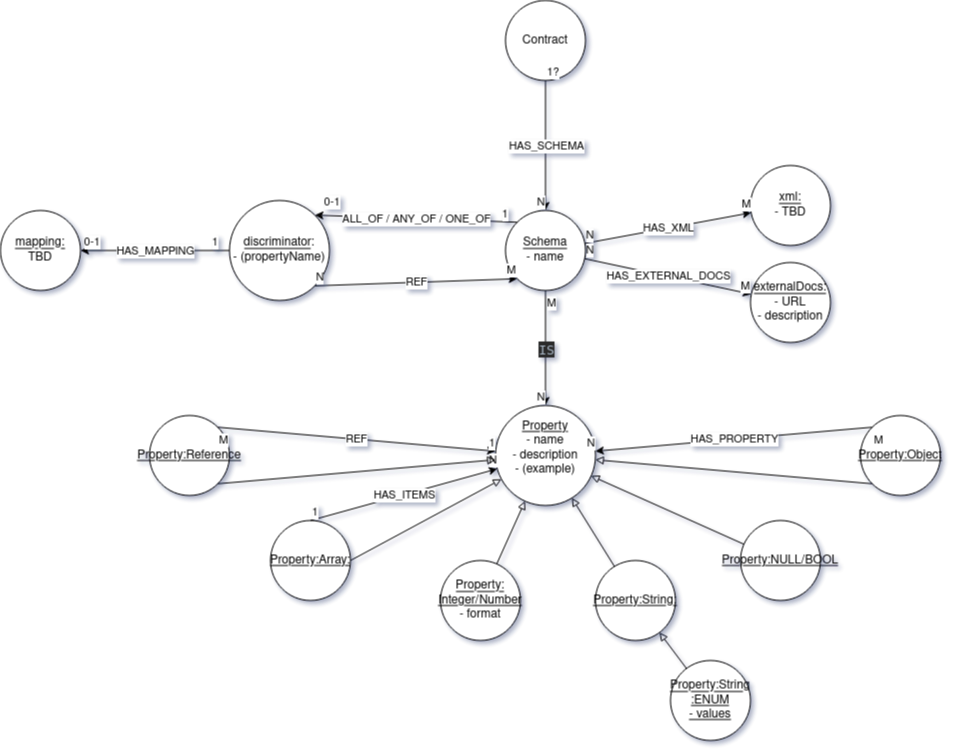

The diagram above was exported from draw.io. Its source (the exported page's mxGraphModel, read from the mxfile embedded in the PNG):
<mxGraphModel dx="1434" dy="781" grid="1" gridSize="10" guides="1" tooltips="1" connect="1" arrows="1" fold="1" page="1" pageScale="1" pageWidth="850" pageHeight="1100" math="0" shadow="0">
  <root>
    <mxCell id="0" />
    <mxCell id="1" parent="0" />
    <mxCell id="1fuxCIHO98j854imEB3C-1" value="Contract" style="ellipse;whiteSpace=wrap;html=1;aspect=fixed;" parent="1" vertex="1">
      <mxGeometry x="515" y="280" width="80" height="80" as="geometry" />
    </mxCell>
    <mxCell id="1fuxCIHO98j854imEB3C-2" value="&lt;div&gt;&lt;u&gt;Schema&lt;/u&gt;&lt;/div&gt;&lt;div&gt;- name&lt;/div&gt;" style="ellipse;whiteSpace=wrap;html=1;aspect=fixed;" parent="1" vertex="1">
      <mxGeometry x="515" y="490" width="80" height="80" as="geometry" />
    </mxCell>
    <mxCell id="1fuxCIHO98j854imEB3C-3" value="" style="endArrow=classic;html=1;rounded=0;" parent="1" source="1fuxCIHO98j854imEB3C-1" target="1fuxCIHO98j854imEB3C-2" edge="1">
      <mxGeometry relative="1" as="geometry">
        <mxPoint x="340" y="500" as="sourcePoint" />
        <mxPoint x="500" y="500" as="targetPoint" />
      </mxGeometry>
    </mxCell>
    <mxCell id="1fuxCIHO98j854imEB3C-4" value="HAS_SCHEMA" style="edgeLabel;resizable=0;html=1;align=center;verticalAlign=middle;" parent="1fuxCIHO98j854imEB3C-3" connectable="0" vertex="1">
      <mxGeometry relative="1" as="geometry" />
    </mxCell>
    <mxCell id="1fuxCIHO98j854imEB3C-5" value="&lt;div&gt;1?&lt;/div&gt;" style="edgeLabel;resizable=0;html=1;align=left;verticalAlign=bottom;" parent="1fuxCIHO98j854imEB3C-3" connectable="0" vertex="1">
      <mxGeometry x="-1" relative="1" as="geometry" />
    </mxCell>
    <mxCell id="1fuxCIHO98j854imEB3C-6" value="N" style="edgeLabel;resizable=0;html=1;align=right;verticalAlign=bottom;" parent="1fuxCIHO98j854imEB3C-3" connectable="0" vertex="1">
      <mxGeometry x="1" relative="1" as="geometry" />
    </mxCell>
    <mxCell id="1fuxCIHO98j854imEB3C-7" value="&lt;div&gt;&lt;u&gt;Property&lt;/u&gt;&lt;/div&gt;&lt;div&gt;- name&lt;/div&gt;&lt;div&gt;- description&lt;/div&gt;&lt;div&gt;- (example)&lt;/div&gt;&lt;div&gt;&lt;br&gt;&lt;/div&gt;" style="ellipse;whiteSpace=wrap;html=1;aspect=fixed;" parent="1" vertex="1">
      <mxGeometry x="505" y="685" width="100" height="100" as="geometry" />
    </mxCell>
    <mxCell id="1fuxCIHO98j854imEB3C-8" value="" style="endArrow=classic;html=1;rounded=0;" parent="1" source="1fuxCIHO98j854imEB3C-2" target="1fuxCIHO98j854imEB3C-7" edge="1">
      <mxGeometry relative="1" as="geometry">
        <mxPoint x="340" y="620" as="sourcePoint" />
        <mxPoint x="500" y="620" as="targetPoint" />
      </mxGeometry>
    </mxCell>
    <mxCell id="1fuxCIHO98j854imEB3C-9" value="&lt;div style=&quot;background-color: rgb(43, 43, 43); color: rgb(169, 183, 198); font-family: &amp;quot;JetBrains Mono&amp;quot;, monospace; font-size: 9.8pt;&quot;&gt;IS&lt;/div&gt;" style="edgeLabel;resizable=0;html=1;align=center;verticalAlign=middle;" parent="1fuxCIHO98j854imEB3C-8" connectable="0" vertex="1">
      <mxGeometry relative="1" as="geometry" />
    </mxCell>
    <mxCell id="1fuxCIHO98j854imEB3C-10" value="M" style="edgeLabel;resizable=0;html=1;align=left;verticalAlign=bottom;" parent="1fuxCIHO98j854imEB3C-8" connectable="0" vertex="1">
      <mxGeometry x="-1" relative="1" as="geometry">
        <mxPoint y="21" as="offset" />
      </mxGeometry>
    </mxCell>
    <mxCell id="1fuxCIHO98j854imEB3C-11" value="N" style="edgeLabel;resizable=0;html=1;align=right;verticalAlign=bottom;" parent="1fuxCIHO98j854imEB3C-8" connectable="0" vertex="1">
      <mxGeometry x="1" relative="1" as="geometry" />
    </mxCell>
    <mxCell id="1fuxCIHO98j854imEB3C-18" value="&lt;div&gt;&lt;u&gt;Property:NULL/BOOL&lt;/u&gt;&lt;/div&gt;" style="ellipse;whiteSpace=wrap;html=1;aspect=fixed;" parent="1" vertex="1">
      <mxGeometry x="750" y="800" width="80" height="80" as="geometry" />
    </mxCell>
    <mxCell id="1fuxCIHO98j854imEB3C-19" value="&lt;div&gt;&lt;u&gt;Property:String:&lt;/u&gt;&lt;/div&gt;" style="ellipse;whiteSpace=wrap;html=1;aspect=fixed;" parent="1" vertex="1">
      <mxGeometry x="605" y="840" width="80" height="80" as="geometry" />
    </mxCell>
    <mxCell id="1fuxCIHO98j854imEB3C-20" value="&lt;div&gt;&lt;u&gt;Property:Array:&lt;/u&gt;&lt;/div&gt;" style="ellipse;whiteSpace=wrap;html=1;aspect=fixed;" parent="1" vertex="1">
      <mxGeometry x="280" y="800" width="80" height="80" as="geometry" />
    </mxCell>
    <mxCell id="1fuxCIHO98j854imEB3C-21" value="&lt;u&gt;Property:Object&lt;/u&gt;" style="ellipse;whiteSpace=wrap;html=1;aspect=fixed;" parent="1" vertex="1">
      <mxGeometry x="870" y="695" width="80" height="80" as="geometry" />
    </mxCell>
    <mxCell id="1fuxCIHO98j854imEB3C-22" value="" style="endArrow=classic;html=1;rounded=0;exitX=0;exitY=0;exitDx=0;exitDy=0;" parent="1" source="1fuxCIHO98j854imEB3C-21" target="1fuxCIHO98j854imEB3C-7" edge="1">
      <mxGeometry relative="1" as="geometry">
        <mxPoint x="565" y="580" as="sourcePoint" />
        <mxPoint x="565" y="670" as="targetPoint" />
      </mxGeometry>
    </mxCell>
    <mxCell id="1fuxCIHO98j854imEB3C-23" value="&lt;div&gt;HAS_PROPERTY&lt;/div&gt;" style="edgeLabel;resizable=0;html=1;align=center;verticalAlign=middle;" parent="1fuxCIHO98j854imEB3C-22" connectable="0" vertex="1">
      <mxGeometry relative="1" as="geometry" />
    </mxCell>
    <mxCell id="1fuxCIHO98j854imEB3C-24" value="M" style="edgeLabel;resizable=0;html=1;align=left;verticalAlign=bottom;" parent="1fuxCIHO98j854imEB3C-22" connectable="0" vertex="1">
      <mxGeometry x="-1" relative="1" as="geometry">
        <mxPoint y="21" as="offset" />
      </mxGeometry>
    </mxCell>
    <mxCell id="1fuxCIHO98j854imEB3C-25" value="N" style="edgeLabel;resizable=0;html=1;align=right;verticalAlign=bottom;" parent="1fuxCIHO98j854imEB3C-22" connectable="0" vertex="1">
      <mxGeometry x="1" relative="1" as="geometry" />
    </mxCell>
    <mxCell id="1fuxCIHO98j854imEB3C-26" value="" style="endArrow=classic;html=1;rounded=0;exitX=0.5;exitY=0;exitDx=0;exitDy=0;" parent="1" source="1fuxCIHO98j854imEB3C-20" target="1fuxCIHO98j854imEB3C-7" edge="1">
      <mxGeometry relative="1" as="geometry">
        <mxPoint x="340" y="620" as="sourcePoint" />
        <mxPoint x="500" y="620" as="targetPoint" />
      </mxGeometry>
    </mxCell>
    <mxCell id="1fuxCIHO98j854imEB3C-27" value="HAS_ITEMS" style="edgeLabel;resizable=0;html=1;align=center;verticalAlign=middle;" parent="1fuxCIHO98j854imEB3C-26" connectable="0" vertex="1">
      <mxGeometry relative="1" as="geometry" />
    </mxCell>
    <mxCell id="1fuxCIHO98j854imEB3C-28" value="1" style="edgeLabel;resizable=0;html=1;align=left;verticalAlign=bottom;" parent="1fuxCIHO98j854imEB3C-26" connectable="0" vertex="1">
      <mxGeometry x="-1" relative="1" as="geometry" />
    </mxCell>
    <mxCell id="1fuxCIHO98j854imEB3C-29" value="N" style="edgeLabel;resizable=0;html=1;align=right;verticalAlign=bottom;" parent="1fuxCIHO98j854imEB3C-26" connectable="0" vertex="1">
      <mxGeometry x="1" relative="1" as="geometry" />
    </mxCell>
    <mxCell id="1fuxCIHO98j854imEB3C-30" value="&lt;div&gt;&lt;u&gt;Property:String&lt;br&gt;:ENUM&lt;/u&gt;&lt;/div&gt;&lt;div&gt;&lt;u&gt;- values&lt;br&gt;&lt;/u&gt;&lt;/div&gt;" style="ellipse;whiteSpace=wrap;html=1;aspect=fixed;" parent="1" vertex="1">
      <mxGeometry x="680" y="940" width="80" height="80" as="geometry" />
    </mxCell>
    <mxCell id="1fuxCIHO98j854imEB3C-35" value="" style="endArrow=block;html=1;rounded=0;endFill=0;exitX=0;exitY=1;exitDx=0;exitDy=0;" parent="1" source="1fuxCIHO98j854imEB3C-21" target="1fuxCIHO98j854imEB3C-7" edge="1">
      <mxGeometry width="50" height="50" relative="1" as="geometry">
        <mxPoint x="400" y="640" as="sourcePoint" />
        <mxPoint x="450" y="590" as="targetPoint" />
        <Array as="points" />
      </mxGeometry>
    </mxCell>
    <mxCell id="1fuxCIHO98j854imEB3C-36" value="" style="endArrow=block;html=1;rounded=0;endFill=0;exitX=1;exitY=0.5;exitDx=0;exitDy=0;" parent="1" source="1fuxCIHO98j854imEB3C-20" target="1fuxCIHO98j854imEB3C-7" edge="1">
      <mxGeometry width="50" height="50" relative="1" as="geometry">
        <mxPoint x="400" y="640" as="sourcePoint" />
        <mxPoint x="450" y="590" as="targetPoint" />
        <Array as="points" />
      </mxGeometry>
    </mxCell>
    <mxCell id="1fuxCIHO98j854imEB3C-37" value="" style="endArrow=block;html=1;rounded=0;endFill=0;" parent="1" source="1fuxCIHO98j854imEB3C-19" target="1fuxCIHO98j854imEB3C-7" edge="1">
      <mxGeometry width="50" height="50" relative="1" as="geometry">
        <mxPoint x="400" y="640" as="sourcePoint" />
        <mxPoint x="450" y="590" as="targetPoint" />
      </mxGeometry>
    </mxCell>
    <mxCell id="1fuxCIHO98j854imEB3C-38" value="" style="endArrow=block;html=1;rounded=0;endFill=0;" parent="1" source="1fuxCIHO98j854imEB3C-18" target="1fuxCIHO98j854imEB3C-7" edge="1">
      <mxGeometry width="50" height="50" relative="1" as="geometry">
        <mxPoint x="400" y="640" as="sourcePoint" />
        <mxPoint x="450" y="590" as="targetPoint" />
      </mxGeometry>
    </mxCell>
    <mxCell id="1fuxCIHO98j854imEB3C-39" value="" style="endArrow=block;html=1;rounded=0;endFill=0;" parent="1" source="1fuxCIHO98j854imEB3C-30" target="1fuxCIHO98j854imEB3C-19" edge="1">
      <mxGeometry width="50" height="50" relative="1" as="geometry">
        <mxPoint x="400" y="640" as="sourcePoint" />
        <mxPoint x="450" y="590" as="targetPoint" />
      </mxGeometry>
    </mxCell>
    <mxCell id="1fuxCIHO98j854imEB3C-40" value="&lt;div&gt;&lt;u&gt;discriminator&lt;/u&gt;:&lt;/div&gt;&lt;div&gt;- (propertyName)&lt;/div&gt;" style="ellipse;whiteSpace=wrap;html=1;aspect=fixed;" parent="1" vertex="1">
      <mxGeometry x="239" y="480" width="100" height="100" as="geometry" />
    </mxCell>
    <mxCell id="1fuxCIHO98j854imEB3C-41" value="&lt;div&gt;&lt;u&gt;xml:&lt;br&gt;&lt;/u&gt;&lt;/div&gt;&lt;div&gt;- TBD&lt;br&gt;&lt;/div&gt;" style="ellipse;whiteSpace=wrap;html=1;aspect=fixed;" parent="1" vertex="1">
      <mxGeometry x="760" y="445" width="80" height="80" as="geometry" />
    </mxCell>
    <mxCell id="1fuxCIHO98j854imEB3C-42" value="&lt;div&gt;&lt;u&gt;externalDocs:&lt;/u&gt;&lt;/div&gt;&lt;div&gt;- URL&lt;/div&gt;&lt;div&gt;- description&lt;br&gt;&lt;/div&gt;" style="ellipse;whiteSpace=wrap;html=1;aspect=fixed;" parent="1" vertex="1">
      <mxGeometry x="760" y="542" width="80" height="80" as="geometry" />
    </mxCell>
    <mxCell id="1fuxCIHO98j854imEB3C-43" value="" style="endArrow=classic;html=1;rounded=0;exitX=0;exitY=0;exitDx=0;exitDy=0;entryX=1;entryY=0;entryDx=0;entryDy=0;" parent="1" source="1fuxCIHO98j854imEB3C-2" target="1fuxCIHO98j854imEB3C-40" edge="1">
      <mxGeometry relative="1" as="geometry">
        <mxPoint x="570" y="530" as="sourcePoint" />
        <mxPoint x="500" y="620" as="targetPoint" />
      </mxGeometry>
    </mxCell>
    <mxCell id="1fuxCIHO98j854imEB3C-44" value="ALL_OF / ANY_OF / ONE_OF" style="edgeLabel;resizable=0;html=1;align=center;verticalAlign=middle;" parent="1fuxCIHO98j854imEB3C-43" connectable="0" vertex="1">
      <mxGeometry relative="1" as="geometry" />
    </mxCell>
    <mxCell id="1fuxCIHO98j854imEB3C-45" value="1" style="edgeLabel;resizable=0;html=1;align=left;verticalAlign=bottom;" parent="1fuxCIHO98j854imEB3C-43" connectable="0" vertex="1">
      <mxGeometry x="-1" relative="1" as="geometry">
        <mxPoint x="-17" as="offset" />
      </mxGeometry>
    </mxCell>
    <mxCell id="1fuxCIHO98j854imEB3C-46" value="0-1" style="edgeLabel;resizable=0;html=1;align=right;verticalAlign=bottom;" parent="1fuxCIHO98j854imEB3C-43" connectable="0" vertex="1">
      <mxGeometry x="1" relative="1" as="geometry">
        <mxPoint x="25" y="-5" as="offset" />
      </mxGeometry>
    </mxCell>
    <mxCell id="1fuxCIHO98j854imEB3C-47" value="" style="endArrow=classic;html=1;rounded=0;" parent="1" source="1fuxCIHO98j854imEB3C-2" target="1fuxCIHO98j854imEB3C-41" edge="1">
      <mxGeometry relative="1" as="geometry">
        <mxPoint x="340" y="620" as="sourcePoint" />
        <mxPoint x="500" y="620" as="targetPoint" />
      </mxGeometry>
    </mxCell>
    <mxCell id="1fuxCIHO98j854imEB3C-48" value="HAS_XML" style="edgeLabel;resizable=0;html=1;align=center;verticalAlign=middle;" parent="1fuxCIHO98j854imEB3C-47" connectable="0" vertex="1">
      <mxGeometry relative="1" as="geometry" />
    </mxCell>
    <mxCell id="1fuxCIHO98j854imEB3C-49" value="N" style="edgeLabel;resizable=0;html=1;align=left;verticalAlign=bottom;" parent="1fuxCIHO98j854imEB3C-47" connectable="0" vertex="1">
      <mxGeometry x="-1" relative="1" as="geometry" />
    </mxCell>
    <mxCell id="1fuxCIHO98j854imEB3C-50" value="M" style="edgeLabel;resizable=0;html=1;align=right;verticalAlign=bottom;" parent="1fuxCIHO98j854imEB3C-47" connectable="0" vertex="1">
      <mxGeometry x="1" relative="1" as="geometry" />
    </mxCell>
    <mxCell id="1fuxCIHO98j854imEB3C-52" value="" style="endArrow=classic;html=1;rounded=0;" parent="1" source="1fuxCIHO98j854imEB3C-2" target="1fuxCIHO98j854imEB3C-42" edge="1">
      <mxGeometry relative="1" as="geometry">
        <mxPoint x="340" y="620" as="sourcePoint" />
        <mxPoint x="500" y="620" as="targetPoint" />
      </mxGeometry>
    </mxCell>
    <mxCell id="1fuxCIHO98j854imEB3C-53" value="HAS_EXTERNAL_DOCS" style="edgeLabel;resizable=0;html=1;align=center;verticalAlign=middle;" parent="1fuxCIHO98j854imEB3C-52" connectable="0" vertex="1">
      <mxGeometry relative="1" as="geometry" />
    </mxCell>
    <mxCell id="1fuxCIHO98j854imEB3C-54" value="N" style="edgeLabel;resizable=0;html=1;align=left;verticalAlign=bottom;" parent="1fuxCIHO98j854imEB3C-52" connectable="0" vertex="1">
      <mxGeometry x="-1" relative="1" as="geometry" />
    </mxCell>
    <mxCell id="1fuxCIHO98j854imEB3C-55" value="M" style="edgeLabel;resizable=0;html=1;align=right;verticalAlign=bottom;" parent="1fuxCIHO98j854imEB3C-52" connectable="0" vertex="1">
      <mxGeometry x="1" relative="1" as="geometry" />
    </mxCell>
    <mxCell id="XJTGhRkwyUSGSBsS4dj7-1" value="" style="endArrow=classic;html=1;rounded=0;exitX=1;exitY=1;exitDx=0;exitDy=0;entryX=0;entryY=1;entryDx=0;entryDy=0;" parent="1" source="1fuxCIHO98j854imEB3C-40" target="1fuxCIHO98j854imEB3C-2" edge="1">
      <mxGeometry relative="1" as="geometry">
        <mxPoint x="650" y="620" as="sourcePoint" />
        <mxPoint x="810" y="620" as="targetPoint" />
      </mxGeometry>
    </mxCell>
    <mxCell id="XJTGhRkwyUSGSBsS4dj7-2" value="REF" style="edgeLabel;resizable=0;html=1;align=center;verticalAlign=middle;" parent="XJTGhRkwyUSGSBsS4dj7-1" connectable="0" vertex="1">
      <mxGeometry relative="1" as="geometry" />
    </mxCell>
    <mxCell id="XJTGhRkwyUSGSBsS4dj7-3" value="N" style="edgeLabel;resizable=0;html=1;align=left;verticalAlign=bottom;" parent="XJTGhRkwyUSGSBsS4dj7-1" connectable="0" vertex="1">
      <mxGeometry x="-1" relative="1" as="geometry" />
    </mxCell>
    <mxCell id="XJTGhRkwyUSGSBsS4dj7-4" value="M" style="edgeLabel;resizable=0;html=1;align=right;verticalAlign=bottom;" parent="XJTGhRkwyUSGSBsS4dj7-1" connectable="0" vertex="1">
      <mxGeometry x="1" relative="1" as="geometry" />
    </mxCell>
    <mxCell id="XJTGhRkwyUSGSBsS4dj7-6" value="&lt;u&gt;mapping:&lt;/u&gt;&lt;br&gt;TBD" style="ellipse;whiteSpace=wrap;html=1;aspect=fixed;" parent="1" vertex="1">
      <mxGeometry x="10" y="490" width="80" height="80" as="geometry" />
    </mxCell>
    <mxCell id="XJTGhRkwyUSGSBsS4dj7-7" value="" style="endArrow=classic;html=1;rounded=0;exitX=0;exitY=0.5;exitDx=0;exitDy=0;entryX=1;entryY=0.5;entryDx=0;entryDy=0;" parent="1" source="1fuxCIHO98j854imEB3C-40" target="XJTGhRkwyUSGSBsS4dj7-6" edge="1">
      <mxGeometry relative="1" as="geometry">
        <mxPoint x="650" y="620" as="sourcePoint" />
        <mxPoint x="810" y="620" as="targetPoint" />
      </mxGeometry>
    </mxCell>
    <mxCell id="XJTGhRkwyUSGSBsS4dj7-8" value="HAS_MAPPING" style="edgeLabel;resizable=0;html=1;align=center;verticalAlign=middle;" parent="XJTGhRkwyUSGSBsS4dj7-7" connectable="0" vertex="1">
      <mxGeometry relative="1" as="geometry" />
    </mxCell>
    <mxCell id="XJTGhRkwyUSGSBsS4dj7-9" value="1" style="edgeLabel;resizable=0;html=1;align=left;verticalAlign=bottom;" parent="XJTGhRkwyUSGSBsS4dj7-7" connectable="0" vertex="1">
      <mxGeometry x="-1" relative="1" as="geometry">
        <mxPoint x="-19" as="offset" />
      </mxGeometry>
    </mxCell>
    <mxCell id="XJTGhRkwyUSGSBsS4dj7-10" value="0-1" style="edgeLabel;resizable=0;html=1;align=right;verticalAlign=bottom;" parent="XJTGhRkwyUSGSBsS4dj7-7" connectable="0" vertex="1">
      <mxGeometry x="1" relative="1" as="geometry">
        <mxPoint x="20" as="offset" />
      </mxGeometry>
    </mxCell>
    <mxCell id="dxRFTEj9aeOIhhPaI1YU-1" value="&lt;u&gt;Property:Reference&lt;/u&gt;" style="ellipse;whiteSpace=wrap;html=1;aspect=fixed;" parent="1" vertex="1">
      <mxGeometry x="159" y="695" width="80" height="80" as="geometry" />
    </mxCell>
    <mxCell id="dxRFTEj9aeOIhhPaI1YU-2" value="" style="endArrow=block;html=1;rounded=0;endFill=0;exitX=1;exitY=1;exitDx=0;exitDy=0;" parent="1" source="dxRFTEj9aeOIhhPaI1YU-1" target="1fuxCIHO98j854imEB3C-7" edge="1">
      <mxGeometry width="50" height="50" relative="1" as="geometry">
        <mxPoint x="633" y="894" as="sourcePoint" />
        <mxPoint x="596" y="813" as="targetPoint" />
      </mxGeometry>
    </mxCell>
    <mxCell id="dxRFTEj9aeOIhhPaI1YU-3" value="" style="endArrow=classic;html=1;rounded=0;exitX=1;exitY=0;exitDx=0;exitDy=0;" parent="1" source="dxRFTEj9aeOIhhPaI1YU-1" target="1fuxCIHO98j854imEB3C-7" edge="1">
      <mxGeometry relative="1" as="geometry">
        <mxPoint x="361" y="905" as="sourcePoint" />
        <mxPoint x="506" y="791" as="targetPoint" />
      </mxGeometry>
    </mxCell>
    <mxCell id="dxRFTEj9aeOIhhPaI1YU-4" value="REF" style="edgeLabel;resizable=0;html=1;align=center;verticalAlign=middle;" parent="dxRFTEj9aeOIhhPaI1YU-3" connectable="0" vertex="1">
      <mxGeometry relative="1" as="geometry" />
    </mxCell>
    <mxCell id="dxRFTEj9aeOIhhPaI1YU-5" value="M" style="edgeLabel;resizable=0;html=1;align=left;verticalAlign=bottom;" parent="dxRFTEj9aeOIhhPaI1YU-3" connectable="0" vertex="1">
      <mxGeometry x="-1" relative="1" as="geometry">
        <mxPoint y="21" as="offset" />
      </mxGeometry>
    </mxCell>
    <mxCell id="dxRFTEj9aeOIhhPaI1YU-6" value="1" style="edgeLabel;resizable=0;html=1;align=right;verticalAlign=bottom;" parent="dxRFTEj9aeOIhhPaI1YU-3" connectable="0" vertex="1">
      <mxGeometry x="1" relative="1" as="geometry" />
    </mxCell>
    <mxCell id="dxRFTEj9aeOIhhPaI1YU-8" value="&lt;div&gt;&lt;u&gt;Property:&lt;br&gt;Integer/Number&lt;/u&gt;&lt;/div&gt;&lt;div&gt;- format&lt;br&gt;&lt;/div&gt;" style="ellipse;whiteSpace=wrap;html=1;aspect=fixed;" parent="1" vertex="1">
      <mxGeometry x="450" y="840" width="80" height="80" as="geometry" />
    </mxCell>
    <mxCell id="d4ke-fxb0Cyf9RBtDtbo-1" value="" style="endArrow=block;html=1;rounded=0;endFill=0;" edge="1" parent="1" source="dxRFTEj9aeOIhhPaI1YU-8" target="1fuxCIHO98j854imEB3C-7">
      <mxGeometry width="50" height="50" relative="1" as="geometry">
        <mxPoint x="634" y="856" as="sourcePoint" />
        <mxPoint x="591" y="787" as="targetPoint" />
      </mxGeometry>
    </mxCell>
  </root>
</mxGraphModel>